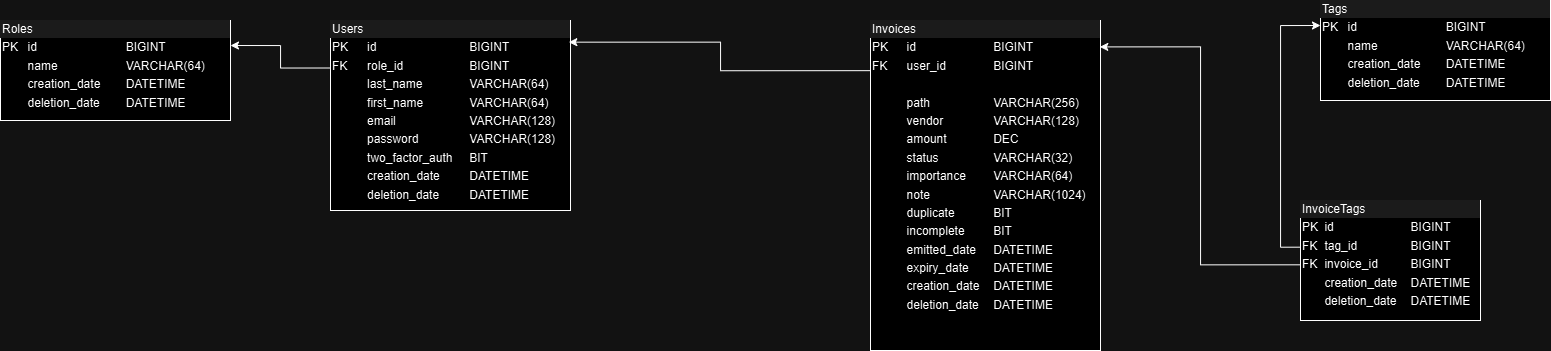

The diagram above was exported from draw.io. Its source (the exported page's mxGraphModel, read from the mxfile embedded in the PNG):
<mxGraphModel dx="1687" dy="918" grid="1" gridSize="10" guides="1" tooltips="1" connect="1" arrows="1" fold="1" page="1" pageScale="1" pageWidth="827" pageHeight="1169" math="0" shadow="0">
  <root>
    <mxCell id="WIyWlLk6GJQsqaUBKTNV-0" />
    <mxCell id="WIyWlLk6GJQsqaUBKTNV-1" parent="WIyWlLk6GJQsqaUBKTNV-0" />
    <mxCell id="-SORH0iWq9DNt4_zRPlr-13" style="edgeStyle=orthogonalEdgeStyle;rounded=0;orthogonalLoop=1;jettySize=auto;html=1;entryX=1;entryY=0.25;entryDx=0;entryDy=0;exitX=0;exitY=0.25;exitDx=0;exitDy=0;" parent="WIyWlLk6GJQsqaUBKTNV-1" source="-SORH0iWq9DNt4_zRPlr-5" target="-SORH0iWq9DNt4_zRPlr-6" edge="1">
      <mxGeometry relative="1" as="geometry" />
    </mxCell>
    <mxCell id="-SORH0iWq9DNt4_zRPlr-5" value="&lt;div style=&quot;box-sizing:border-box;width:100%;background:#e4e4e4;padding:2px;&quot;&gt;Users&lt;/div&gt;&lt;table style=&quot;width:100%;font-size:1em;&quot; cellpadding=&quot;2&quot; cellspacing=&quot;0&quot;&gt;&lt;tbody&gt;&lt;tr&gt;&lt;td&gt;PK&lt;/td&gt;&lt;td&gt;id&lt;/td&gt;&lt;td&gt;BIGINT&lt;/td&gt;&lt;/tr&gt;&lt;tr&gt;&lt;td&gt;FK&lt;/td&gt;&lt;td&gt;role_id&lt;/td&gt;&lt;td&gt;BIGINT&lt;/td&gt;&lt;/tr&gt;&lt;tr&gt;&lt;td&gt;&lt;/td&gt;&lt;td&gt;last_name&lt;/td&gt;&lt;td&gt;VARCHAR(64)&lt;/td&gt;&lt;/tr&gt;&lt;tr&gt;&lt;td&gt;&lt;br&gt;&lt;/td&gt;&lt;td&gt;first_name&lt;/td&gt;&lt;td&gt;VARCHAR(64)&lt;/td&gt;&lt;/tr&gt;&lt;tr&gt;&lt;td&gt;&lt;span style=&quot;white-space: pre;&quot;&gt;&#09;&lt;/span&gt;&lt;br&gt;&lt;/td&gt;&lt;td&gt;email&lt;/td&gt;&lt;td&gt;VARCHAR(128)&lt;/td&gt;&lt;/tr&gt;&lt;tr&gt;&lt;td&gt;&lt;br&gt;&lt;/td&gt;&lt;td&gt;password&lt;/td&gt;&lt;td&gt;VARCHAR(128)&lt;/td&gt;&lt;/tr&gt;&lt;tr&gt;&lt;td&gt;&lt;br&gt;&lt;/td&gt;&lt;td&gt;two_factor_auth&lt;/td&gt;&lt;td&gt;BIT&lt;/td&gt;&lt;/tr&gt;&lt;tr&gt;&lt;td&gt;&lt;br&gt;&lt;/td&gt;&lt;td&gt;creation_date&lt;/td&gt;&lt;td&gt;DATETIME&lt;/td&gt;&lt;/tr&gt;&lt;tr&gt;&lt;td&gt;&lt;br&gt;&lt;/td&gt;&lt;td&gt;deletion_date&lt;/td&gt;&lt;td&gt;DATETIME&lt;/td&gt;&lt;/tr&gt;&lt;/tbody&gt;&lt;/table&gt;" style="verticalAlign=top;align=left;overflow=fill;html=1;whiteSpace=wrap;" parent="WIyWlLk6GJQsqaUBKTNV-1" vertex="1">
      <mxGeometry x="370" y="80" width="240" height="190" as="geometry" />
    </mxCell>
    <mxCell id="-SORH0iWq9DNt4_zRPlr-6" value="&lt;div style=&quot;box-sizing:border-box;width:100%;background:#e4e4e4;padding:2px;&quot;&gt;Roles&lt;/div&gt;&lt;table style=&quot;width:100%;font-size:1em;&quot; cellpadding=&quot;2&quot; cellspacing=&quot;0&quot;&gt;&lt;tbody&gt;&lt;tr&gt;&lt;td&gt;PK&lt;/td&gt;&lt;td&gt;id&lt;/td&gt;&lt;td&gt;BIGINT&lt;/td&gt;&lt;/tr&gt;&lt;tr&gt;&lt;td&gt;&lt;/td&gt;&lt;td&gt;name&lt;/td&gt;&lt;td&gt;VARCHAR(64)&lt;/td&gt;&lt;/tr&gt;&lt;tr&gt;&lt;td&gt;&lt;br&gt;&lt;/td&gt;&lt;td&gt;creation_date&lt;/td&gt;&lt;td&gt;DATETIME&lt;/td&gt;&lt;/tr&gt;&lt;tr&gt;&lt;td&gt;&lt;br&gt;&lt;/td&gt;&lt;td&gt;deletion_date&lt;/td&gt;&lt;td&gt;DATETIME&lt;/td&gt;&lt;/tr&gt;&lt;/tbody&gt;&lt;/table&gt;" style="verticalAlign=top;align=left;overflow=fill;html=1;whiteSpace=wrap;" parent="WIyWlLk6GJQsqaUBKTNV-1" vertex="1">
      <mxGeometry x="40" y="80" width="230" height="100" as="geometry" />
    </mxCell>
    <mxCell id="-SORH0iWq9DNt4_zRPlr-8" value="&lt;div style=&quot;box-sizing:border-box;width:100%;background:#e4e4e4;padding:2px;&quot;&gt;Invoices&lt;/div&gt;&lt;table style=&quot;width:100%;font-size:1em;&quot; cellpadding=&quot;2&quot; cellspacing=&quot;0&quot;&gt;&lt;tbody&gt;&lt;tr&gt;&lt;td&gt;PK&lt;/td&gt;&lt;td&gt;id&lt;/td&gt;&lt;td&gt;BIGINT&lt;/td&gt;&lt;/tr&gt;&lt;tr&gt;&lt;td&gt;FK&lt;/td&gt;&lt;td&gt;user_id&lt;/td&gt;&lt;td&gt;BIGINT&lt;/td&gt;&lt;/tr&gt;&lt;tr&gt;&lt;td&gt;&lt;br&gt;&lt;/td&gt;&lt;td&gt;&lt;/td&gt;&lt;td&gt;&lt;/td&gt;&lt;/tr&gt;&lt;tr&gt;&lt;td&gt;&lt;br&gt;&lt;/td&gt;&lt;td&gt;path&lt;/td&gt;&lt;td&gt;VARCHAR(256)&lt;/td&gt;&lt;/tr&gt;&lt;tr&gt;&lt;td&gt;&lt;br&gt;&lt;/td&gt;&lt;td&gt;vendor&lt;/td&gt;&lt;td&gt;VARCHAR(128)&lt;/td&gt;&lt;/tr&gt;&lt;tr&gt;&lt;td&gt;&lt;br&gt;&lt;/td&gt;&lt;td&gt;amount&lt;/td&gt;&lt;td&gt;DEC&lt;/td&gt;&lt;/tr&gt;&lt;tr&gt;&lt;td&gt;&lt;br&gt;&lt;/td&gt;&lt;td&gt;status&lt;/td&gt;&lt;td&gt;VARCHAR(32)&lt;/td&gt;&lt;/tr&gt;&lt;tr&gt;&lt;td&gt;&lt;br&gt;&lt;/td&gt;&lt;td&gt;importance&lt;/td&gt;&lt;td&gt;VARCHAR(64)&lt;/td&gt;&lt;/tr&gt;&lt;tr&gt;&lt;td&gt;&lt;br&gt;&lt;/td&gt;&lt;td&gt;note&lt;/td&gt;&lt;td&gt;VARCHAR(1024)&lt;/td&gt;&lt;/tr&gt;&lt;tr&gt;&lt;td&gt;&lt;br&gt;&lt;/td&gt;&lt;td&gt;duplicate&lt;/td&gt;&lt;td&gt;BIT&lt;/td&gt;&lt;/tr&gt;&lt;tr&gt;&lt;td&gt;&lt;br&gt;&lt;/td&gt;&lt;td&gt;incomplete&lt;/td&gt;&lt;td&gt;BIT&lt;/td&gt;&lt;/tr&gt;&lt;tr&gt;&lt;td&gt;&lt;br&gt;&lt;/td&gt;&lt;td&gt;emitted_date&lt;/td&gt;&lt;td&gt;DATETIME&lt;/td&gt;&lt;/tr&gt;&lt;tr&gt;&lt;td&gt;&lt;br&gt;&lt;/td&gt;&lt;td&gt;expiry_date&lt;/td&gt;&lt;td&gt;DATETIME&lt;/td&gt;&lt;/tr&gt;&lt;tr&gt;&lt;td&gt;&lt;br&gt;&lt;/td&gt;&lt;td&gt;creation_date&lt;/td&gt;&lt;td&gt;DATETIME&lt;/td&gt;&lt;/tr&gt;&lt;tr&gt;&lt;td&gt;&lt;span style=&quot;white-space: pre;&quot;&gt;&#09;&lt;/span&gt;&lt;br&gt;&lt;/td&gt;&lt;td&gt;deletion_date&lt;/td&gt;&lt;td&gt;DATETIME&lt;/td&gt;&lt;/tr&gt;&lt;/tbody&gt;&lt;/table&gt;" style="verticalAlign=top;align=left;overflow=fill;html=1;whiteSpace=wrap;" parent="WIyWlLk6GJQsqaUBKTNV-1" vertex="1">
      <mxGeometry x="910" y="80" width="230" height="330" as="geometry" />
    </mxCell>
    <mxCell id="-SORH0iWq9DNt4_zRPlr-10" value="&lt;div style=&quot;box-sizing:border-box;width:100%;background:#e4e4e4;padding:2px;&quot;&gt;Tags&lt;/div&gt;&lt;table style=&quot;width:100%;font-size:1em;&quot; cellpadding=&quot;2&quot; cellspacing=&quot;0&quot;&gt;&lt;tbody&gt;&lt;tr&gt;&lt;td&gt;PK&lt;/td&gt;&lt;td&gt;id&lt;/td&gt;&lt;td&gt;BIGINT&lt;/td&gt;&lt;/tr&gt;&lt;tr&gt;&lt;td&gt;&lt;/td&gt;&lt;td&gt;name&lt;/td&gt;&lt;td&gt;VARCHAR(64)&lt;/td&gt;&lt;/tr&gt;&lt;tr&gt;&lt;td&gt;&lt;br&gt;&lt;/td&gt;&lt;td&gt;creation_date&lt;/td&gt;&lt;td&gt;DATETIME&lt;/td&gt;&lt;/tr&gt;&lt;tr&gt;&lt;td&gt;&lt;br&gt;&lt;/td&gt;&lt;td&gt;deletion_date&lt;/td&gt;&lt;td&gt;DATETIME&lt;/td&gt;&lt;/tr&gt;&lt;/tbody&gt;&lt;/table&gt;" style="verticalAlign=top;align=left;overflow=fill;html=1;whiteSpace=wrap;" parent="WIyWlLk6GJQsqaUBKTNV-1" vertex="1">
      <mxGeometry x="1360" y="60" width="230" height="100" as="geometry" />
    </mxCell>
    <mxCell id="-SORH0iWq9DNt4_zRPlr-17" style="edgeStyle=orthogonalEdgeStyle;rounded=0;orthogonalLoop=1;jettySize=auto;html=1;entryX=0;entryY=0.25;entryDx=0;entryDy=0;exitX=0;exitY=0.389;exitDx=0;exitDy=0;exitPerimeter=0;" parent="WIyWlLk6GJQsqaUBKTNV-1" source="-SORH0iWq9DNt4_zRPlr-11" target="-SORH0iWq9DNt4_zRPlr-10" edge="1">
      <mxGeometry relative="1" as="geometry" />
    </mxCell>
    <mxCell id="-SORH0iWq9DNt4_zRPlr-11" value="&lt;div style=&quot;box-sizing:border-box;width:100%;background:#e4e4e4;padding:2px;&quot;&gt;InvoiceTags&lt;/div&gt;&lt;table style=&quot;width:100%;font-size:1em;&quot; cellpadding=&quot;2&quot; cellspacing=&quot;0&quot;&gt;&lt;tbody&gt;&lt;tr&gt;&lt;td&gt;PK&lt;/td&gt;&lt;td&gt;id&lt;/td&gt;&lt;td&gt;BIGINT&lt;/td&gt;&lt;/tr&gt;&lt;tr&gt;&lt;td&gt;FK&lt;/td&gt;&lt;td&gt;tag_id&lt;/td&gt;&lt;td&gt;BIGINT&lt;/td&gt;&lt;/tr&gt;&lt;tr&gt;&lt;td&gt;FK&lt;/td&gt;&lt;td&gt;invoice_id&lt;/td&gt;&lt;td&gt;BIGINT&lt;/td&gt;&lt;/tr&gt;&lt;tr&gt;&lt;td&gt;&lt;br&gt;&lt;/td&gt;&lt;td&gt;creation_date&lt;/td&gt;&lt;td&gt;DATETIME&lt;/td&gt;&lt;/tr&gt;&lt;tr&gt;&lt;td&gt;&lt;br&gt;&lt;/td&gt;&lt;td&gt;deletion_date&lt;/td&gt;&lt;td&gt;DATETIME&lt;/td&gt;&lt;/tr&gt;&lt;/tbody&gt;&lt;/table&gt;" style="verticalAlign=top;align=left;overflow=fill;html=1;whiteSpace=wrap;" parent="WIyWlLk6GJQsqaUBKTNV-1" vertex="1">
      <mxGeometry x="1340" y="260" width="180" height="120" as="geometry" />
    </mxCell>
    <mxCell id="-SORH0iWq9DNt4_zRPlr-14" style="edgeStyle=orthogonalEdgeStyle;rounded=0;orthogonalLoop=1;jettySize=auto;html=1;entryX=0.993;entryY=0.114;entryDx=0;entryDy=0;entryPerimeter=0;exitX=-0.001;exitY=0.152;exitDx=0;exitDy=0;exitPerimeter=0;" parent="WIyWlLk6GJQsqaUBKTNV-1" source="-SORH0iWq9DNt4_zRPlr-8" target="-SORH0iWq9DNt4_zRPlr-5" edge="1">
      <mxGeometry relative="1" as="geometry">
        <mxPoint x="912" y="126" as="sourcePoint" />
      </mxGeometry>
    </mxCell>
    <mxCell id="-SORH0iWq9DNt4_zRPlr-16" style="edgeStyle=orthogonalEdgeStyle;rounded=0;orthogonalLoop=1;jettySize=auto;html=1;entryX=0.997;entryY=0.08;entryDx=0;entryDy=0;entryPerimeter=0;exitX=-0.002;exitY=0.536;exitDx=0;exitDy=0;exitPerimeter=0;" parent="WIyWlLk6GJQsqaUBKTNV-1" source="-SORH0iWq9DNt4_zRPlr-11" target="-SORH0iWq9DNt4_zRPlr-8" edge="1">
      <mxGeometry relative="1" as="geometry" />
    </mxCell>
  </root>
</mxGraphModel>